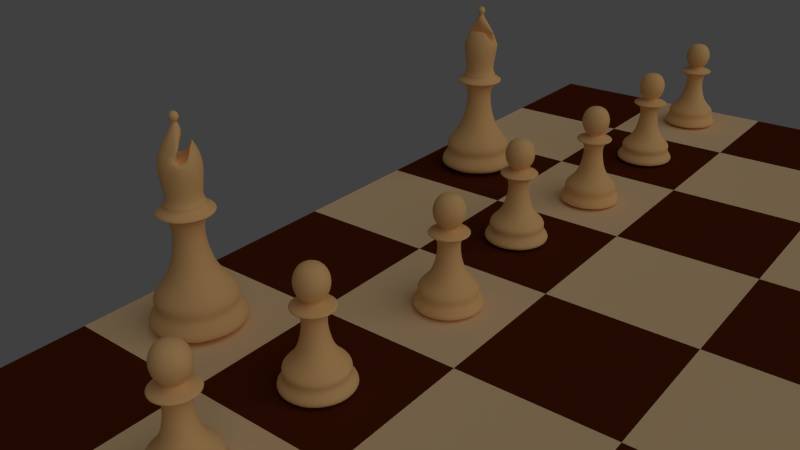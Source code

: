 # Source: high-poly-chess-scene.blend  (saved by Blender 2.76.0; exported with 4.5.12 LTS)
import bpy
from mathutils import Matrix  # noqa: F401  (used for matrix-valued properties, if any)

bpy.ops.wm.read_factory_settings(use_empty=True)
scene = bpy.context.scene
scene.name = 'Scene'

# ---- collections
col_collection_1 = bpy.data.collections.new('Collection 1'); scene.collection.children.link(col_collection_1)

# ---- materials (node trees are filled in below, after node groups)
mat_white_chess_pieces = bpy.data.materials.new('White chess pieces')
mat_white_chess_pieces.alpha_threshold = 0.0
mat_white_chess_pieces.use_transparent_shadow = False
mat_white_chess_pieces.diffuse_color = (1.0, 0.6012, 0.2525, 1.0)
mat_white_chess_pieces.roughness = 0.5
mat_white_chess_pieces.specular_intensity = 0.7
mat_beige_square = bpy.data.materials.new('Beige square')
mat_beige_square.alpha_threshold = 0.0
mat_beige_square.use_transparent_shadow = False
mat_beige_square.diffuse_color = (0.956, 0.6724, 0.3763, 1.0)
mat_beige_square.roughness = 0.5
mat_beige_square.line_color = (0.0, 0.0, 0.0, 1.0)
mat_seal_brown_square = bpy.data.materials.new('Seal brown square')
mat_seal_brown_square.alpha_threshold = 0.0
mat_seal_brown_square.use_transparent_shadow = False
mat_seal_brown_square.diffuse_color = (0.0999, 0.01938, 0.003347, 1.0)
mat_seal_brown_square.roughness = 0.5

# ---- material node trees

# ---- world
world_world = bpy.data.worlds.new('World'); scene.world = world_world
world_world.color = (0.05088, 0.05088, 0.05088)
world_world.use_sun_shadow = False
world_world.sun_shadow_jitter_overblur = 0.0
world_world.cycles.sampling_method = 'MANUAL'
world_world.cycles.sample_map_resolution = 256

# ---- cameras
cam_camera = bpy.data.cameras.new('Camera')
cam_camera.clip_end = 100.0
cam_camera.lens = 35.0
cam_camera.sensor_width = 32.0
cam_camera.sensor_height = 18.0
cam_camera.ortho_scale = 7.314
cam_camera.dof.focus_distance = 0.0
cam_camera.dof.aperture_fstop = 128.0

# ---- lights
light_sun = bpy.data.lights.new('Sun', 'SUN')
light_sun.transmission_factor = 0.0
light_sun.angle = 1.571
light_sun.energy = 0.5
light_sun.shadow_buffer_clip_start = 0.5
light_sun.shadow_soft_size = 1.0
light_sun.shadow_cascade_max_distance = 1000.0
light_sun.cycles.use_multiple_importance_sampling = False
light_hemi = bpy.data.lights.new('Hemi', 'SUN')
light_hemi.transmission_factor = 0.0
light_hemi.angle = 1.081
light_hemi.energy = 0.05
light_hemi.shadow_buffer_clip_start = 0.5
light_hemi.shadow_soft_size = 0.6
light_hemi.shadow_cascade_max_distance = 1000.0
light_hemi.cycles.use_multiple_importance_sampling = False

# ---- meshes
me_pawn = bpy.data.meshes.new('Pawn')
me_pawn.from_pydata([(-0.5251, 9.313e-10, 4.408), (-0.7408, 9.313e-10, 3.887), (-0.5251, 9.313e-10, 3.367), (-0.3726, 0.3682, 4.408), (-0.5251, 0.5207, 3.887), (-0.3726, 0.3682, 3.367), (-0.004487, 0.5207, 4.408), (-0.004487, 0.7363, 3.887), (-0.004487, 0.5207, 3.367), (0.3637, 0.3682, 4.408), (0.5162, 0.5207, 3.887), (0.3637, 0.3682, 3.367), (0.5162, 2.45e-08, 4.408), (0.7318, 2.56e-09, 3.887), (0.5162, 2.45e-08, 3.367), (0.3637, -0.3682, 4.408), (0.5162, -0.5207, 3.887), (0.3637, -0.3682, 3.367), (-0.004487, -0.5207, 4.408), (-0.004487, -0.7363, 3.887), (-0.004487, -0.5207, 3.367), (-0.004487, -4.459e-08, 4.623), (-0.3726, -0.3682, 4.408), (-0.5251, -0.5207, 3.887), (-0.3726, -0.3682, 3.367), (0.0, 1.5, 0.0), (-4.382e-08, 0.7648, 1.26), (1.061, 1.061, 0.0), (0.5408, 0.5408, 1.26), (1.5, -6.557e-08, 0.0), (0.7648, -3.343e-08, 1.26), (1.061, -1.061, 0.0), (0.5408, -0.5408, 1.26), (-1.311e-07, -1.5, 0.0), (-1.107e-07, -0.7648, 1.26), (-1.061, -1.061, 0.0), (-0.5408, -0.5408, 1.26), (-1.5, 1.789e-08, 0.0), (-0.7648, 9.12e-09, 1.26), (-1.061, 1.061, 0.0), (-0.5408, 0.5408, 1.26), (0.0, 1.5, 0.2811), (-2.031e-08, 1.159, 0.5931), (-7.889e-09, 1.368, 0.8617), (0.9671, 0.9671, 0.8617), (0.8197, 0.8197, 0.5931), (1.061, 1.061, 0.2811), (1.368, -5.978e-08, 0.8617), (1.159, -5.067e-08, 0.5931), (1.5, -6.557e-08, 0.2811), (0.9671, -0.9671, 0.8617), (0.8197, -0.8197, 0.5931), (1.061, -1.061, 0.2811), (-1.275e-07, -1.368, 0.8617), (-1.217e-07, -1.159, 0.5931), (-1.311e-07, -1.5, 0.2811), (-0.9671, -0.9671, 0.8617), (-0.8197, -0.8197, 0.5931), (-1.061, -1.061, 0.2811), (-1.368, 1.631e-08, 0.8617), (-1.159, 1.382e-08, 0.5931), (-1.5, 1.789e-08, 0.2811), (-0.9671, 0.9671, 0.8617), (-0.8197, 0.8197, 0.5931), (-1.061, 1.061, 0.2811), (-5.548e-08, 0.2001, 3.231), (0.1415, 0.1415, 3.231), (0.2001, -8.745e-09, 3.231), (0.1415, -0.1415, 3.231), (-7.297e-08, -0.2001, 3.231), (-0.1415, -0.1415, 3.231), (-0.2001, 2.386e-09, 3.231), (-0.1415, 0.1415, 3.231), (0.4174, -2.501e-08, 2.859), (0.2951, -0.2951, 2.859), (-0.2951, -0.2951, 2.859), (-0.4174, -1.792e-09, 2.859), (-8.397e-08, -0.4174, 2.859), (-0.2951, 0.2951, 2.859), (0.2951, 0.2951, 2.859), (-4.748e-08, 0.4174, 2.859), (0.3444, -0.3444, 2.014), (-0.4871, 3.983e-10, 2.014), (-8.92e-08, -0.4871, 2.014), (-0.3444, 0.3444, 2.014), (-4.662e-08, 0.4871, 2.014), (0.4871, -2.67e-08, 2.014), (-0.3444, -0.3444, 2.014), (0.3444, 0.3444, 2.014), (0.8764, -3.218e-08, 3.096), (0.8816, -3.493e-08, 3.005), (0.6234, -0.6234, 3.005), (0.6197, -0.6197, 3.096), (-0.6197, -0.6197, 3.096), (-0.6234, -0.6234, 3.005), (-0.8816, 1.412e-08, 3.005), (-0.8764, 1.658e-08, 3.096), (-1.235e-07, -0.8816, 3.005), (-1.245e-07, -0.8764, 3.096), (-0.6234, 0.6234, 3.005), (-0.6197, 0.6197, 3.096), (0.6197, 0.6197, 3.096), (0.6234, 0.6234, 3.005), (-4.641e-08, 0.8816, 3.005), (-4.785e-08, 0.8764, 3.096)], [], [(2, 1, 4, 5), (1, 0, 3, 4), (5, 4, 7, 8), (4, 3, 6, 7), (8, 7, 10, 11), (7, 6, 9, 10), (11, 10, 13, 14), (10, 9, 12, 13), (14, 13, 16, 17), (13, 12, 15, 16), (16, 15, 18, 19), (17, 16, 19, 20), (19, 18, 22, 23), (20, 19, 23, 24), (0, 21, 3), (8, 65, 72, 5), (3, 21, 6), (11, 66, 65, 8), (6, 21, 9), (14, 67, 66, 11), (9, 21, 12), (17, 68, 67, 14), (12, 21, 15), (20, 69, 68, 17), (15, 21, 18), (24, 70, 69, 20), (2, 71, 70, 24), (18, 21, 22), (5, 72, 71, 2), (23, 22, 0, 1), (24, 23, 1, 2), (22, 21, 0), (43, 26, 28, 44), (44, 28, 30, 47), (47, 30, 32, 50), (50, 32, 34, 53), (53, 34, 36, 56), (56, 36, 38, 59), (62, 40, 26, 43), (59, 38, 40, 62), (25, 27, 29, 31, 33, 35, 37, 39), (37, 61, 64, 39), (61, 60, 63, 64), (60, 59, 62, 63), (39, 64, 41, 25), (64, 63, 42, 41), (63, 62, 43, 42), (35, 58, 61, 37), (58, 57, 60, 61), (57, 56, 59, 60), (33, 55, 58, 35), (55, 54, 57, 58), (54, 53, 56, 57), (31, 52, 55, 33), (52, 51, 54, 55), (51, 50, 53, 54), (29, 49, 52, 31), (49, 48, 51, 52), (48, 47, 50, 51), (27, 46, 49, 29), (46, 45, 48, 49), (45, 44, 47, 48), (25, 41, 46, 27), (41, 42, 45, 46), (42, 43, 44, 45), (73, 79, 102, 90), (75, 77, 97, 94), (77, 74, 91, 97), (78, 76, 95, 99), (74, 73, 90, 91), (76, 75, 94, 95), (80, 78, 99, 103), (88, 85, 80, 79), (101, 104, 65, 66), (85, 84, 78, 80), (79, 80, 103, 102), (87, 83, 77, 75), (93, 98, 69, 70), (86, 88, 79, 73), (89, 101, 66, 67), (84, 82, 76, 78), (104, 100, 72, 65), (83, 81, 74, 77), (96, 93, 70, 71), (82, 87, 75, 76), (100, 96, 71, 72), (81, 86, 73, 74), (98, 92, 68, 69), (32, 30, 86, 81), (38, 36, 87, 82), (34, 32, 81, 83), (40, 38, 82, 84), (30, 28, 88, 86), (36, 34, 83, 87), (26, 40, 84, 85), (28, 26, 85, 88), (104, 101, 102, 103), (100, 104, 103, 99), (98, 93, 94, 97), (101, 89, 90, 102), (96, 100, 99, 95), (92, 98, 97, 91), (93, 96, 95, 94), (89, 92, 91, 90), (92, 89, 67, 68)])
me_pawn.polygons.foreach_set('use_smooth', [True] * 105)
me_pawn.materials.append(mat_white_chess_pieces)
me_pawn.use_remesh_preserve_volume = False
me_pawn.use_remesh_preserve_attributes = False
me_pawn.use_mirror_vertex_groups = False
me_pawn.update()
me_bishop = bpy.data.meshes.new('Bishop')
me_bishop.from_pydata([(0.4458, 0.4441, 3.62), (0.0008658, 0.6284, 3.62), (-2.902e-08, 0.4849, 3.734), (0.3429, 0.3429, 3.734), (0.6301, -0.0008659, 3.62), (0.4849, -2.068e-08, 3.734), (0.4192, 0.4165, 3.498), (0.001347, 0.5896, 3.498), (-0.4441, 0.4441, 3.62), (-0.3429, 0.3429, 3.734), (1.662e-05, 0.7014, 4.639), (0.496, 0.4959, 4.639), (0.4458, -0.4458, 3.62), (0.3429, -0.3429, 3.734), (0.5923, -0.001347, 3.498), (0.7014, -1.669e-05, 4.639), (0.6197, 0.6197, 3.407), (-4.785e-08, 0.8764, 3.407), (-0.4165, 0.4165, 3.498), (-0.6284, -0.0008659, 3.62), (-0.4849, 6.297e-09, 3.734), (-0.4959, 0.4959, 4.639), (-2.696e-08, 0.4476, 5.161), (0.3165, 0.3165, 5.161), (1.312e-05, 0.6479, 4.749), (0.1165, 0.5837, 4.782), (3.986e-06, 0.5087, 5.035), (0.0008658, -0.6301, 3.62), (-7.141e-08, -0.4849, 3.734), (0.4192, -0.4192, 3.498), (0.4954, -0.4954, 4.639), (0.8764, -3.218e-08, 3.407), (0.4476, -2.374e-08, 5.161), (0.6234, 0.6234, 3.317), (-4.641e-08, 0.8816, 3.317), (-0.6197, 0.6197, 3.407), (-0.5896, -0.001347, 3.498), (-0.4441, -0.4458, 3.62), (-0.3429, -0.3429, 3.734), (-0.7014, -1.665e-05, 4.639), (-0.3165, 0.3165, 5.161), (-0.3161, 0.3166, 5.161), (-0.1848, 0.5968, 4.697), (-0.05783, 0.4236, 5.161), (-7.217e-09, 0.04504, 5.732), (0.03185, 0.03185, 5.732), (0.001347, -0.5923, 3.498), (1.656e-05, -0.7014, 4.639), (0.6197, -0.6197, 3.407), (0.8816, -3.493e-08, 3.317), (0.04504, -1.692e-08, 5.732), (-0.6234, 0.6234, 3.317), (0.2951, 0.2951, 3.17), (-4.748e-08, 0.4174, 3.17), (-0.8764, 1.658e-08, 3.407), (-0.4165, -0.4192, 3.498), (-0.4959, -0.496, 4.639), (-0.4476, 1.162e-09, 5.161), (-0.3162, 0.3162, 5.162), (-0.1819, 0.1819, 5.431), (-0.03185, 0.03185, 5.732), (1.604e-08, 0.108, 5.759), (0.0764, 0.0764, 5.759), (-1.245e-07, -0.8764, 3.407), (0.6234, -0.6234, 3.317), (0.3156, -0.3156, 5.16), (0.1035, -0.5749, 4.81), (0.1165, -0.5833, 4.782), (0.08028, -0.6033, 4.772), (0.4174, -2.501e-08, 3.17), (0.108, -2.217e-08, 5.759), (-0.8816, 1.412e-08, 3.317), (-0.2951, 0.2951, 3.17), (0.3444, 0.3444, 2.259), (-4.662e-08, 0.4871, 2.259), (-0.6197, -0.6197, 3.407), (-0.3165, -0.3165, 5.161), (-0.3537, -2.469e-09, 5.294), (-0.2116, -7.971e-09, 5.496), (-0.04504, -1.442e-08, 5.732), (-0.0764, 0.0764, 5.759), (1.224e-08, 0.1528, 5.867), (0.108, 0.108, 5.867), (-0.3161, -0.3166, 5.161), (1.306e-05, -0.648, 4.749), (-0.1848, -0.5968, 4.697), (-1.235e-07, -0.8816, 3.317), (0.2951, -0.2951, 3.17), (-6.608e-08, -0.4476, 5.161), (3.942e-06, -0.5087, 5.035), (0.4871, -2.67e-08, 2.259), (0.02923, -0.02923, 5.732), (0.0764, -0.0764, 5.759), (-0.6234, -0.6234, 3.317), (-0.4174, -1.792e-09, 3.17), (-0.3444, 0.3444, 2.259), (0.5408, 0.5408, 1.505), (-4.382e-08, 0.7648, 1.505), (-0.3162, -0.3162, 5.162), (-0.1819, -0.1819, 5.431), (-0.03185, -0.03185, 5.732), (-0.108, -2.023e-08, 5.759), (-0.108, 0.108, 5.867), (1.604e-08, 0.108, 5.975), (0.0764, 0.0764, 5.975), (0.1528, -1.837e-08, 5.867), (-8.397e-08, -0.4174, 3.17), (0.3444, -0.3444, 2.259), (-0.05783, -0.4236, 5.161), (0.7648, -3.343e-08, 1.505), (0.108, -0.108, 5.867), (-0.2951, -0.2951, 3.17), (-0.4871, 3.983e-10, 2.259), (-0.5408, 0.5408, 1.505), (-7.889e-09, 1.368, 0.9478), (0.9671, 0.9671, 0.9478), (-1.115e-08, -0.04504, 5.732), (-0.0764, -0.0764, 5.759), (-0.1528, -2.023e-08, 5.867), (-0.0764, 0.0764, 5.975), (7.397e-10, -2.023e-08, 6.02), (0.108, -2.217e-08, 5.975), (-8.92e-08, -0.4871, 2.259), (0.5408, -0.5408, 1.505), (1.368, -5.978e-08, 0.9478), (1.224e-08, -0.108, 5.759), (0.0764, -0.0764, 5.975), (1.224e-08, -0.1528, 5.867), (-0.3444, -0.3444, 2.259), (-0.7648, 9.12e-09, 1.505), (-0.9671, 0.9671, 0.9478), (-2.031e-08, 1.159, 0.6792), (0.8197, 0.8197, 0.6792), (-0.108, -0.108, 5.867), (-0.108, -2.023e-08, 5.975), (-1.107e-07, -0.7648, 1.505), (0.9671, -0.9671, 0.9478), (1.159, -5.067e-08, 0.6792), (1.224e-08, -0.108, 5.975), (-0.5408, -0.5408, 1.505), (-1.368, 1.631e-08, 0.9478), (-0.8197, 0.8197, 0.6792), (0.0, 1.5, 0.3672), (1.061, 1.061, 0.3672), (-0.0764, -0.0764, 5.975), (-1.275e-07, -1.368, 0.9478), (0.8197, -0.8197, 0.6792), (1.5, -6.557e-08, 0.3672), (-0.9671, -0.9671, 0.9478), (-1.159, 1.382e-08, 0.6792), (-1.061, 1.061, 0.3672), (0.0, 1.5, 0.0), (1.061, 1.061, 0.0), (-1.217e-07, -1.159, 0.6792), (1.061, -1.061, 0.3672), (1.5, -6.557e-08, 0.0), (-0.8197, -0.8197, 0.6792), (-1.5, 1.789e-08, 0.3672), (-1.061, 1.061, 0.0), (1.061, -1.061, 0.0), (-1.311e-07, -1.5, 0.0), (-1.061, -1.061, 0.0), (-1.5, 1.789e-08, 0.0), (-1.311e-07, -1.5, 0.3672), (-1.061, -1.061, 0.3672)], [], [(0, 1, 2, 3), (4, 0, 3, 5), (6, 7, 1, 0), (1, 8, 9, 2), (2, 10, 11, 3), (12, 4, 5, 13), (14, 6, 0, 4), (3, 11, 15, 5), (16, 17, 7, 6), (7, 18, 8, 1), (8, 19, 20, 9), (9, 21, 10, 2), (22, 23, 11, 10, 24, 25, 26), (27, 12, 13, 28), (29, 14, 4, 12), (13, 5, 15, 30), (31, 16, 6, 14), (23, 32, 15, 11), (17, 16, 33, 34), (17, 35, 18, 7), (18, 36, 19, 8), (19, 37, 38, 20), (20, 39, 21, 9), (40, 41, 42, 24, 10, 21), (43, 22, 26), (23, 22, 44, 45), (37, 27, 28, 38), (46, 29, 12, 27), (28, 13, 30, 47), (48, 31, 14, 29), (16, 31, 49, 33), (32, 23, 45, 50), (35, 17, 34, 51), (52, 53, 34, 33), (35, 54, 36, 18), (36, 55, 37, 19), (38, 56, 39, 20), (57, 40, 21, 39), (41, 40, 58), (22, 43, 59, 60, 44), (44, 61, 62, 45), (55, 46, 27, 37), (28, 47, 56, 38), (63, 48, 29, 46), (31, 48, 64, 49), (65, 66, 67, 68, 47, 30), (69, 52, 33, 49), (32, 50, 91, 65), (50, 45, 62, 70), (65, 30, 15, 32), (54, 35, 51, 71), (53, 72, 51, 34), (73, 74, 53, 52), (54, 75, 55, 36), (76, 57, 39, 56), (40, 57, 77, 58), (78, 79, 60, 59), (60, 80, 61, 44), (61, 81, 82, 62), (75, 63, 46, 55), (83, 76, 56, 47, 84, 85), (48, 63, 86, 64), (87, 69, 49, 64), (65, 88, 89, 66), (84, 47, 68), (90, 73, 52, 69), (70, 92, 91, 50), (75, 54, 71, 93), (72, 94, 71, 51), (74, 95, 72, 53), (96, 97, 74, 73), (57, 76, 98, 77), (99, 100, 79, 78), (79, 101, 80, 60), (80, 102, 81, 61), (81, 103, 104, 82), (62, 82, 105, 70), (63, 75, 93, 86), (76, 83, 98), (106, 87, 64, 86), (107, 90, 69, 87), (65, 91, 116, 88), (88, 108, 89), (109, 96, 73, 90), (70, 105, 110, 92), (94, 111, 93, 71), (95, 112, 94, 72), (97, 113, 95, 74), (114, 97, 96, 115), (108, 88, 116, 100, 99), (100, 117, 101, 79), (101, 118, 102, 80), (102, 119, 103, 81), (103, 120, 104), (82, 104, 121, 105), (111, 106, 86, 93), (122, 107, 87, 106), (123, 109, 90, 107), (115, 96, 109, 124), (92, 125, 116, 91), (105, 121, 126, 110), (92, 110, 127, 125), (112, 128, 111, 94), (113, 129, 112, 95), (130, 113, 97, 114), (131, 114, 115, 132), (116, 125, 117, 100), (117, 133, 118, 101), (118, 134, 119, 102), (119, 120, 103), (104, 120, 121), (128, 122, 106, 111), (135, 123, 107, 122), (124, 109, 123, 136), (132, 115, 124, 137), (121, 120, 126), (110, 126, 138, 127), (125, 127, 133, 117), (129, 139, 128, 112), (140, 129, 113, 130), (141, 130, 114, 131), (142, 131, 132, 143), (133, 144, 134, 118), (134, 120, 119), (139, 135, 122, 128), (136, 123, 135, 145), (137, 124, 136, 146), (143, 132, 137, 147), (126, 120, 138), (127, 138, 144, 133), (148, 139, 129, 140), (149, 140, 130, 141), (150, 141, 131, 142), (151, 142, 143, 152), (144, 120, 134), (145, 135, 139, 148), (146, 136, 145, 153), (147, 137, 146, 154), (152, 143, 147, 155), (138, 120, 144), (156, 148, 140, 149), (157, 149, 141, 150), (158, 150, 142, 151), (151, 152, 155, 159, 160, 161, 162, 158), (153, 145, 148, 156), (154, 146, 153, 163), (155, 147, 154, 159), (164, 156, 149, 157), (162, 157, 150, 158), (159, 154, 163, 160), (160, 163, 164, 161), (161, 164, 157, 162), (163, 153, 156, 164), (42, 41, 58, 77, 98, 83, 85), (85, 84, 68, 67, 25, 24, 42), (67, 66, 89, 108, 99, 78, 59, 43, 26, 25)])
me_bishop.polygons.foreach_set('use_smooth', [True] * 156)
me_bishop.materials.append(mat_white_chess_pieces)
me_bishop.use_remesh_preserve_volume = False
me_bishop.use_remesh_preserve_attributes = False
me_bishop.use_mirror_vertex_groups = False
me_bishop.update()
me_chessboard = bpy.data.meshes.new('Chessboard')
me_chessboard.from_pydata([(1.0, 1.0, 0.0), (1.0, -1.0, 0.0), (-1.0, -1.0, 0.0), (-1.0, 1.0, 0.0), (1.0, 0.75, 0.0), (1.0, 0.5, 0.0), (1.0, 0.25, 0.0), (1.0, -3.311e-07, 0.0), (1.0, -0.25, 0.0), (1.0, -0.5, 0.0), (1.0, -0.75, 0.0), (0.75, 1.0, 0.0), (0.5, 1.0, 0.0), (0.25, 1.0, 0.0), (3.547e-07, 1.0, 0.0), (-0.25, 1.0, 0.0), (-0.5, 1.0, 0.0), (-0.75, 1.0, 0.0), (0.75, -1.0, 0.0), (0.5, -1.0, 0.0), (0.25, -1.0, 0.0), (-3.755e-07, -1.0, 0.0), (-0.25, -1.0, 0.0), (-0.5, -1.0, 0.0), (-0.75, -1.0, 0.0), (-1.0, -0.75, 0.0), (-1.0, -0.5, 0.0), (-1.0, -0.25, 0.0), (-1.0, 3.99e-07, 0.0), (-1.0, 0.25, 0.0), (-1.0, 0.5, 0.0), (-1.0, 0.75, 0.0), (0.75, 0.75, 0.0), (0.75, 0.5, 0.0), (0.75, 0.25, 0.0), (0.75, -2.715e-07, 0.0), (0.75, -0.25, 0.0), (0.75, -0.5, 0.0), (0.75, -0.75, 0.0), (0.5, 0.75, 0.0), (0.5, 0.5, 0.0), (0.5, 0.25, 0.0), (0.5, -2.119e-07, 0.0), (0.5, -0.25, 0.0), (0.5, -0.5, 0.0), (0.5, -0.75, 0.0), (0.25, 0.75, 0.0), (0.25, 0.5, 0.0), (0.25, 0.25, 0.0), (0.25, -1.225e-07, 0.0), (0.25, -0.25, 0.0), (0.25, -0.5, 0.0), (0.25, -0.75, 0.0), (2.634e-07, 0.75, 0.0), (1.721e-07, 0.5, 0.0), (8.088e-08, 0.25, 0.0), (-1.039e-08, -3.311e-09, 0.0), (-1.017e-07, -0.25, 0.0), (-1.929e-07, -0.5, 0.0), (-2.842e-07, -0.75, 0.0), (-0.25, 0.75, 0.0), (-0.25, 0.5, 0.0), (-0.25, 0.25, 0.0), (-0.25, 7.119e-08, 0.0), (-0.25, -0.25, 0.0), (-0.25, -0.5, 0.0), (-0.25, -0.75, 0.0), (-0.5, 0.75, 0.0), (-0.5, 0.5, 0.0), (-0.5, 0.25, 0.0), (-0.5, 1.904e-07, 0.0), (-0.5, -0.25, 0.0), (-0.5, -0.5, 0.0), (-0.5, -0.75, 0.0), (-0.75, 0.75, 0.0), (-0.75, 0.5, 0.0), (-0.75, 0.25, 0.0), (-0.75, 2.5e-07, 0.0), (-0.75, -0.25, 0.0), (-0.75, -0.5, 0.0), (-0.75, -0.75, 0.0)], [(2, 1), (1, 0), (3, 0), (3, 2)], [(80, 25, 2, 24), (10, 38, 18, 1), (38, 45, 19, 18), (45, 52, 20, 19), (52, 59, 21, 20), (59, 66, 22, 21), (66, 73, 23, 22), (73, 80, 24, 23), (0, 11, 32, 4), (4, 32, 33, 5), (5, 33, 34, 6), (6, 34, 35, 7), (7, 35, 36, 8), (8, 36, 37, 9), (9, 37, 38, 10), (11, 12, 39, 32), (32, 39, 40, 33), (33, 40, 41, 34), (34, 41, 42, 35), (35, 42, 43, 36), (36, 43, 44, 37), (37, 44, 45, 38), (12, 13, 46, 39), (39, 46, 47, 40), (40, 47, 48, 41), (41, 48, 49, 42), (42, 49, 50, 43), (43, 50, 51, 44), (44, 51, 52, 45), (13, 14, 53, 46), (46, 53, 54, 47), (47, 54, 55, 48), (48, 55, 56, 49), (49, 56, 57, 50), (50, 57, 58, 51), (51, 58, 59, 52), (14, 15, 60, 53), (53, 60, 61, 54), (54, 61, 62, 55), (55, 62, 63, 56), (56, 63, 64, 57), (57, 64, 65, 58), (58, 65, 66, 59), (15, 16, 67, 60), (60, 67, 68, 61), (61, 68, 69, 62), (62, 69, 70, 63), (63, 70, 71, 64), (64, 71, 72, 65), (65, 72, 73, 66), (16, 17, 74, 67), (67, 74, 75, 68), (68, 75, 76, 69), (69, 76, 77, 70), (70, 77, 78, 71), (71, 78, 79, 72), (72, 79, 80, 73), (17, 3, 31, 74), (74, 31, 30, 75), (75, 30, 29, 76), (76, 29, 28, 77), (77, 28, 27, 78), (78, 27, 26, 79), (79, 26, 25, 80)])
me_chessboard.polygons.foreach_set('material_index', [1, 0, 1, 0, 1, 0, 1, 0, 1, 0, 1, 0, 1, 0, 1, 0, 1, 0, 1, 0, 1, 0, 1, 0, 1, 0, 1, 0, 1, 0, 1, 0, 1, 0, 1, 0, 1, 0, 1, 0, 1, 0, 1, 0, 1, 0, 1, 0, 1, 0, 1, 0, 1, 0, 1, 0, 1, 0, 1, 0, 1, 0, 1, 0])
me_chessboard.materials.append(mat_beige_square)
me_chessboard.materials.append(mat_seal_brown_square)
me_chessboard.use_remesh_preserve_volume = False
me_chessboard.use_remesh_preserve_attributes = False
me_chessboard.use_mirror_vertex_groups = False
me_chessboard.update()

# ---- objects
ob_sun = bpy.data.objects.new('Sun', light_sun)
ob_hemi = bpy.data.objects.new('Hemi', light_hemi)
ob_white_pieces = bpy.data.objects.new('White pieces', None)
ob_white_pawns = bpy.data.objects.new('White Pawns', None)
ob_white_pawn_8 = bpy.data.objects.new('White Pawn 8', me_pawn)
ob_white_pawn_7 = bpy.data.objects.new('White Pawn 7', me_pawn)
ob_white_pawn_6 = bpy.data.objects.new('White Pawn 6', me_pawn)
ob_white_pawn_5 = bpy.data.objects.new('White Pawn 5', me_pawn)
ob_white_pawn_4 = bpy.data.objects.new('White Pawn 4', me_pawn)
ob_white_pawn_3 = bpy.data.objects.new('White Pawn 3', me_pawn)
ob_white_pawn_2 = bpy.data.objects.new('White Pawn 2', me_pawn)
ob_primary_white_pawn = bpy.data.objects.new('Primary White Pawn', me_pawn)
ob_white_bishops = bpy.data.objects.new('White Bishops', None)
ob_white_bishop_2 = bpy.data.objects.new('White Bishop 2', me_bishop)
ob_primary_white_bishop = bpy.data.objects.new('Primary White Bishop', me_bishop)
ob_camera = bpy.data.objects.new('Camera', cam_camera)
ob_chessboard = bpy.data.objects.new('Chessboard', me_chessboard)

# ---- transforms, parenting, visibility, modifiers, constraints
ob_sun.location = (26.46, 0.0, 12.33)
ob_sun.rotation_euler = (0.0, 0.8932, 0.0)
ob_sun.lineart.crease_threshold = 0.0
ob_hemi.location = (36.06, 0.0, 7.481)
ob_hemi.rotation_euler = (0.0, 0.6621, 0.0)
ob_hemi.lineart.crease_threshold = 0.0
ob_white_pieces.location = (-6.0, 0.0, 0.0)
ob_white_pieces.empty_display_size = 6.0
ob_white_pieces.empty_image_offset = (0.0, 0.0)
ob_white_pieces.lineart.crease_threshold = 0.0
ob_white_pawns.parent = ob_white_pieces
ob_white_pawns.matrix_parent_inverse = Matrix(((1.0, 0.0, 0.0, 6.0), (0.0, 1.0, 0.0, 0.0), (0.0, 0.0, 1.0, 0.0), (0.0, 0.0, 0.0, 1.0)))
ob_white_pawns.location = (-15.0, 0.0, 0.0)
ob_white_pawns.empty_display_size = 6.0
ob_white_pawns.empty_image_offset = (0.0, 0.0)
ob_white_pawns.lineart.crease_threshold = 0.0
ob_white_pawn_8.parent = ob_white_pawns
ob_white_pawn_8.matrix_parent_inverse = Matrix(((1.0, 0.0, 0.0, 15.0), (0.0, 1.0, 0.0, 0.0), (0.0, 0.0, 1.0, 0.0), (0.0, 0.0, 0.0, 1.0)))
ob_white_pawn_8.location = (-15.07, 21.41, 1.192e-07)
ob_white_pawn_8.rotation_euler = (0.0, -0.0, 1.033)
ob_white_pawn_8.lineart.crease_threshold = 0.0
_m = ob_white_pawn_8.modifiers.new('Subsurf', 'SUBSURF')
_m.uv_smooth = 'PRESERVE_CORNERS'
_m.quality = 2
_m.levels = 3
_m.show_only_control_edges = False
ob_white_pawn_7.parent = ob_white_pawns
ob_white_pawn_7.matrix_parent_inverse = Matrix(((1.0, 0.0, 0.0, 15.0), (0.0, 1.0, 0.0, 0.0), (0.0, 0.0, 1.0, 0.0), (0.0, 0.0, 0.0, 1.0)))
ob_white_pawn_7.location = (-14.79, 14.78, 1.192e-07)
ob_white_pawn_7.rotation_euler = (0.0, -0.0, -0.08947)
ob_white_pawn_7.lineart.crease_threshold = 0.0
_m = ob_white_pawn_7.modifiers.new('Subsurf', 'SUBSURF')
_m.uv_smooth = 'PRESERVE_CORNERS'
_m.quality = 2
_m.levels = 3
_m.show_only_control_edges = False
ob_white_pawn_6.parent = ob_white_pawns
ob_white_pawn_6.matrix_parent_inverse = Matrix(((1.0, 0.0, 0.0, 15.0), (0.0, 1.0, 0.0, 0.0), (0.0, 0.0, 1.0, 0.0), (0.0, 0.0, 0.0, 1.0)))
ob_white_pawn_6.location = (-14.66, 8.565, 1.192e-07)
ob_white_pawn_6.rotation_euler = (0.0, -0.0, 1.033)
ob_white_pawn_6.lineart.crease_threshold = 0.0
_m = ob_white_pawn_6.modifiers.new('Subsurf', 'SUBSURF')
_m.uv_smooth = 'PRESERVE_CORNERS'
_m.quality = 2
_m.levels = 3
_m.show_only_control_edges = False
ob_white_pawn_5.parent = ob_white_pawns
ob_white_pawn_5.matrix_parent_inverse = Matrix(((1.0, 0.0, 0.0, 15.0), (0.0, 1.0, 0.0, 0.0), (0.0, 0.0, 1.0, 0.0), (0.0, 0.0, 0.0, 1.0)))
ob_white_pawn_5.location = (-15.28, 3.184, 1.192e-07)
ob_white_pawn_5.lineart.crease_threshold = 0.0
_m = ob_white_pawn_5.modifiers.new('Subsurf', 'SUBSURF')
_m.uv_smooth = 'PRESERVE_CORNERS'
_m.quality = 2
_m.levels = 3
_m.show_only_control_edges = False
ob_white_pawn_4.parent = ob_white_pawns
ob_white_pawn_4.matrix_parent_inverse = Matrix(((1.0, 0.0, 0.0, 15.0), (0.0, 1.0, 0.0, 0.0), (0.0, 0.0, 1.0, 0.0), (0.0, 0.0, 0.0, 1.0)))
ob_white_pawn_4.location = (-14.46, -2.891, 1.192e-07)
ob_white_pawn_4.rotation_euler = (0.0, -0.0, 1.387)
ob_white_pawn_4.lineart.crease_threshold = 0.0
_m = ob_white_pawn_4.modifiers.new('Subsurf', 'SUBSURF')
_m.uv_smooth = 'PRESERVE_CORNERS'
_m.quality = 2
_m.levels = 3
_m.show_only_control_edges = False
ob_white_pawn_3.parent = ob_white_pawns
ob_white_pawn_3.matrix_parent_inverse = Matrix(((1.0, 0.0, 0.0, 15.0), (0.0, 1.0, 0.0, 0.0), (0.0, 0.0, 1.0, 0.0), (0.0, 0.0, 0.0, 1.0)))
ob_white_pawn_3.location = (-14.88, -9.451, 1.192e-07)
ob_white_pawn_3.rotation_euler = (0.0, -0.0, -0.2392)
ob_white_pawn_3.lineart.crease_threshold = 0.0
_m = ob_white_pawn_3.modifiers.new('Subsurf', 'SUBSURF')
_m.uv_smooth = 'PRESERVE_CORNERS'
_m.quality = 2
_m.levels = 3
_m.show_only_control_edges = False
ob_white_pawn_2.parent = ob_white_pawns
ob_white_pawn_2.matrix_parent_inverse = Matrix(((1.0, 0.0, 0.0, 15.0), (0.0, 1.0, 0.0, 0.0), (0.0, 0.0, 1.0, 0.0), (0.0, 0.0, 0.0, 1.0)))
ob_white_pawn_2.location = (-14.95, -14.69, 1.192e-07)
ob_white_pawn_2.rotation_euler = (0.0, -0.0, -0.6905)
ob_white_pawn_2.lineart.crease_threshold = 0.0
_m = ob_white_pawn_2.modifiers.new('Subsurf', 'SUBSURF')
_m.uv_smooth = 'PRESERVE_CORNERS'
_m.quality = 2
_m.levels = 3
_m.show_only_control_edges = False
ob_primary_white_pawn.parent = ob_white_pawns
ob_primary_white_pawn.matrix_parent_inverse = Matrix(((1.0, 0.0, 0.0, 15.0), (0.0, 1.0, 0.0, 0.0), (0.0, 0.0, 1.0, 0.0), (0.0, 0.0, 0.0, 1.0)))
ob_primary_white_pawn.location = (-14.67, -21.67, 0.0)
ob_primary_white_pawn.rotation_euler = (0.0, -0.0, -1.257)
ob_primary_white_pawn.lineart.crease_threshold = 0.0
_m = ob_primary_white_pawn.modifiers.new('Subsurf', 'SUBSURF')
_m.uv_smooth = 'PRESERVE_CORNERS'
_m.quality = 2
_m.levels = 3
_m.show_only_control_edges = False
ob_white_bishops.parent = ob_white_pieces
ob_white_bishops.matrix_parent_inverse = Matrix(((1.0, 0.0, 0.0, 6.0), (0.0, 1.0, 0.0, 0.0), (0.0, 0.0, 1.0, 0.0), (0.0, 0.0, 0.0, 1.0)))
ob_white_bishops.location = (-21.03, 0.0, 0.0)
ob_white_bishops.empty_display_size = 6.0
ob_white_bishops.empty_image_offset = (0.0, 0.0)
ob_white_bishops.lineart.crease_threshold = 0.0
ob_white_bishop_2.parent = ob_white_bishops
ob_white_bishop_2.matrix_parent_inverse = Matrix(((1.0, 0.0, 0.0, 21.03), (0.0, 1.0, 0.0, 0.0), (0.0, 0.0, 1.0, 0.0), (0.0, 0.0, 0.0, 1.0)))
ob_white_bishop_2.location = (-21.2, 9.03, 0.0)
ob_white_bishop_2.rotation_euler = (0.0, 0.0, 1.781)
ob_white_bishop_2.scale = (1.333, 1.333, 1.333)
ob_white_bishop_2.lineart.crease_threshold = 0.0
_m = ob_white_bishop_2.modifiers.new('Subsurf', 'SUBSURF')
_m.uv_smooth = 'PRESERVE_CORNERS'
_m.quality = 2
_m.levels = 3
_m.show_only_control_edges = False
ob_primary_white_bishop.parent = ob_white_bishops
ob_primary_white_bishop.matrix_parent_inverse = Matrix(((1.0, 0.0, 0.0, 21.03), (0.0, 1.0, 0.0, 0.0), (0.0, 0.0, 1.0, 0.0), (0.0, 0.0, 0.0, 1.0)))
ob_primary_white_bishop.location = (-20.88, -9.261, 0.0)
ob_primary_white_bishop.rotation_euler = (0.0, -0.0, 3.999)
ob_primary_white_bishop.scale = (1.333, 1.333, 1.333)
ob_primary_white_bishop.lineart.crease_threshold = 0.0
_m = ob_primary_white_bishop.modifiers.new('Subsurf', 'SUBSURF')
_m.uv_smooth = 'PRESERVE_CORNERS'
_m.quality = 2
_m.levels = 3
_m.show_only_control_edges = False
ob_camera.location = (1.549, -25.62, 17.15)
ob_camera.rotation_euler = (1.109, 0.01082, 0.6712)
ob_camera.lock_rotations_4d = False
ob_camera.empty_display_type = 'ARROWS'
ob_camera.color = (0.0, 0.0, 0.0, 0.0)
ob_camera.display_type = 'WIRE'
ob_camera.lineart.crease_threshold = 0.0
ob_chessboard.location = (0.0, 0.0, 0.0)
ob_chessboard.rotation_euler = (0.0, -0.0, -1.571)
ob_chessboard.scale = (24.0, 24.0, 0.1)
ob_chessboard.lock_rotations_4d = False
ob_chessboard.empty_display_type = 'ARROWS'
ob_chessboard.lineart.crease_threshold = 0.0

# ---- collection membership
col_collection_1.objects.link(ob_sun)
col_collection_1.objects.link(ob_hemi)
col_collection_1.objects.link(ob_white_pieces)
col_collection_1.objects.link(ob_white_pawns)
col_collection_1.objects.link(ob_white_pawn_8)
col_collection_1.objects.link(ob_white_pawn_7)
col_collection_1.objects.link(ob_white_pawn_6)
col_collection_1.objects.link(ob_white_pawn_5)
col_collection_1.objects.link(ob_white_pawn_4)
col_collection_1.objects.link(ob_white_pawn_3)
col_collection_1.objects.link(ob_white_pawn_2)
col_collection_1.objects.link(ob_primary_white_pawn)
col_collection_1.objects.link(ob_white_bishops)
col_collection_1.objects.link(ob_white_bishop_2)
col_collection_1.objects.link(ob_primary_white_bishop)
col_collection_1.objects.link(ob_camera)
col_collection_1.objects.link(ob_chessboard)

# ---- scene / render settings (as saved in the file)
scene.camera = ob_camera
scene.frame_start = 1; scene.frame_end = 250; scene.frame_set(1)
scene.render.engine = 'BLENDER_EEVEE_NEXT'
scene.render.resolution_percentage = 50
scene.render.dither_intensity = 0.0
scene.render.use_render_cache = True
scene.cycles.use_denoising = False
scene.cycles.samples = 10
scene.cycles.sampling_pattern = 'TABULATED_SOBOL'
scene.cycles.light_sampling_threshold = 0.0
scene.cycles.use_adaptive_sampling = False
scene.cycles.use_light_tree = False
scene.cycles.blur_glossy = 0.0
scene.cycles.pixel_filter_type = 'GAUSSIAN'
scene.cycles.sample_clamp_indirect = 0.0
scene.view_settings.view_transform = 'Standard'
bpy.context.view_layer.update()
